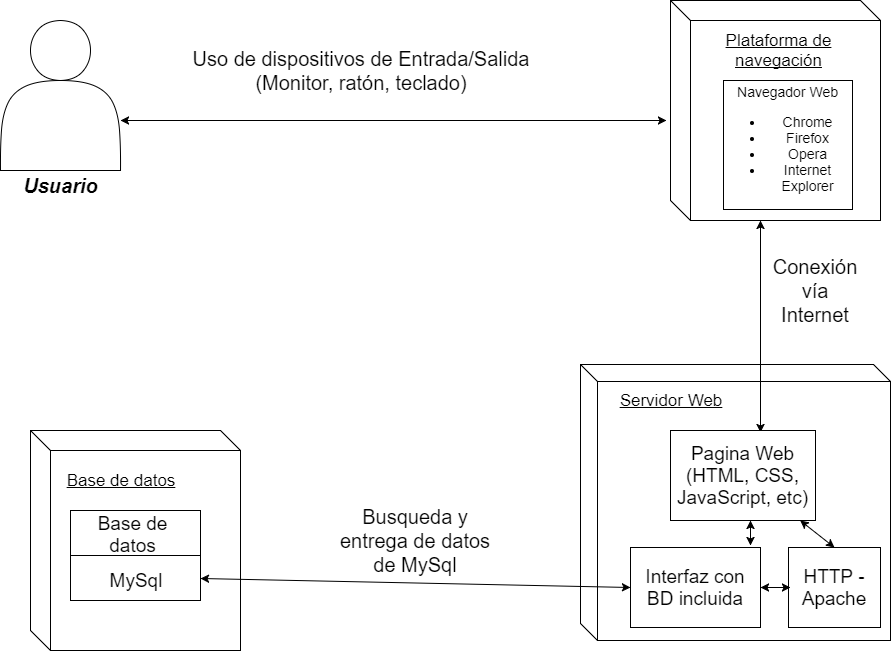

The diagram above was exported from draw.io. Its source (the exported page's mxGraphModel, read from the mxfile embedded in the PNG):
<mxGraphModel dx="1426" dy="745" grid="1" gridSize="10" guides="1" tooltips="1" connect="1" arrows="1" fold="1" page="1" pageScale="1" pageWidth="1169" pageHeight="827" background="#ffffff" math="0" shadow="0">
  <root>
    <mxCell id="0" />
    <mxCell id="1" parent="0" />
    <mxCell id="74195d1c61f4e87f-6" value="" style="shape=cube;whiteSpace=wrap;html=1;boundedLbl=1;rounded=0;strokeWidth=1;" parent="1" vertex="1">
      <mxGeometry x="120" y="480" width="210" height="220" as="geometry" />
    </mxCell>
    <mxCell id="74195d1c61f4e87f-7" value="Base de datos" style="text;html=1;strokeColor=none;fillColor=none;align=center;verticalAlign=middle;whiteSpace=wrap;rounded=0;fontSize=17;fontStyle=4" parent="1" vertex="1">
      <mxGeometry x="150" y="510" width="120" height="40" as="geometry" />
    </mxCell>
    <mxCell id="74195d1c61f4e87f-13" style="edgeStyle=orthogonalEdgeStyle;rounded=0;html=1;exitX=0.75;exitY=1;entryX=0.75;entryY=1;jettySize=auto;orthogonalLoop=1;fontSize=19;" parent="1" edge="1">
      <mxGeometry relative="1" as="geometry">
        <mxPoint x="265.66666666666674" y="630.3333333333333" as="sourcePoint" />
        <mxPoint x="265.66666666666674" y="630.3333333333333" as="targetPoint" />
      </mxGeometry>
    </mxCell>
    <mxCell id="74195d1c61f4e87f-15" value="" style="shape=cube;whiteSpace=wrap;html=1;boundedLbl=1;rounded=0;strokeWidth=1;size=17;" parent="1" vertex="1">
      <mxGeometry x="670" y="414" width="310" height="276" as="geometry" />
    </mxCell>
    <mxCell id="74195d1c61f4e87f-18" value="" style="shape=actor;whiteSpace=wrap;html=1;rounded=0;strokeWidth=1;fontSize=19;" parent="1" vertex="1">
      <mxGeometry x="90" y="70" width="120" height="150" as="geometry" />
    </mxCell>
    <mxCell id="74195d1c61f4e87f-19" value="" style="rounded=0;whiteSpace=wrap;html=1;strokeWidth=1;fontSize=19;" parent="1" vertex="1">
      <mxGeometry x="160" y="560" width="130" height="90" as="geometry" />
    </mxCell>
    <mxCell id="74195d1c61f4e87f-21" value="" style="endArrow=none;html=1;fontSize=19;entryX=1;entryY=0.5;exitX=0;exitY=0.5;" parent="1" source="74195d1c61f4e87f-19" target="74195d1c61f4e87f-19" edge="1">
      <mxGeometry width="50" height="50" relative="1" as="geometry">
        <mxPoint x="200" y="640" as="sourcePoint" />
        <mxPoint x="250" y="590" as="targetPoint" />
      </mxGeometry>
    </mxCell>
    <mxCell id="74195d1c61f4e87f-23" value="Base de datos" style="text;html=1;strokeColor=none;fillColor=none;align=center;verticalAlign=middle;whiteSpace=wrap;rounded=0;fontSize=19;" parent="1" vertex="1">
      <mxGeometry x="185" y="574" width="75" height="20" as="geometry" />
    </mxCell>
    <mxCell id="74195d1c61f4e87f-24" value="MySql" style="text;html=1;strokeColor=none;fillColor=none;align=center;verticalAlign=middle;whiteSpace=wrap;rounded=0;fontSize=19;direction=south;" parent="1" vertex="1">
      <mxGeometry x="210" y="610" width="30" height="40" as="geometry" />
    </mxCell>
    <mxCell id="74195d1c61f4e87f-26" value="Servidor Web" style="text;html=1;strokeColor=none;fillColor=none;align=center;verticalAlign=middle;whiteSpace=wrap;rounded=0;fontSize=17;fontStyle=4" parent="1" vertex="1">
      <mxGeometry x="700" y="440" width="120" height="20" as="geometry" />
    </mxCell>
    <mxCell id="74195d1c61f4e87f-27" value="Interfaz con BD incluida" style="rounded=0;whiteSpace=wrap;html=1;strokeWidth=1;fontSize=19;" parent="1" vertex="1">
      <mxGeometry x="720" y="597" width="130" height="80" as="geometry" />
    </mxCell>
    <mxCell id="2" value="Busqueda y entrega de datos de MySql" style="text;html=1;strokeColor=none;fillColor=none;align=center;verticalAlign=middle;whiteSpace=wrap;rounded=0;fontSize=20;rotation=0;" parent="1" vertex="1">
      <mxGeometry x="425" y="577" width="160" height="26" as="geometry" />
    </mxCell>
    <mxCell id="3" value="" style="shape=cube;whiteSpace=wrap;html=1;boundedLbl=1;rounded=0;strokeWidth=1;" parent="1" vertex="1">
      <mxGeometry x="760" y="50" width="210" height="220" as="geometry" />
    </mxCell>
    <mxCell id="5" value="Conexión vía Internet" style="text;html=1;strokeColor=none;fillColor=none;align=center;verticalAlign=middle;whiteSpace=wrap;rounded=0;fontSize=20;" parent="1" vertex="1">
      <mxGeometry x="885" y="330" width="40" height="20" as="geometry" />
    </mxCell>
    <mxCell id="9" value="" style="endArrow=classic;startArrow=classic;html=1;fontSize=20;entryX=0;entryY=0.5;exitX=1;exitY=0.75;" parent="1" source="74195d1c61f4e87f-19" target="74195d1c61f4e87f-27" edge="1">
      <mxGeometry width="50" height="50" relative="1" as="geometry">
        <mxPoint x="330" y="630" as="sourcePoint" />
        <mxPoint x="380" y="580" as="targetPoint" />
      </mxGeometry>
    </mxCell>
    <mxCell id="10" value="" style="endArrow=classic;startArrow=classic;html=1;fontSize=20;entryX=0.621;entryY=0.022;entryPerimeter=0;" parent="1" target="17" edge="1">
      <mxGeometry width="50" height="50" relative="1" as="geometry">
        <mxPoint x="850" y="270" as="sourcePoint" />
        <mxPoint x="850" y="420" as="targetPoint" />
      </mxGeometry>
    </mxCell>
    <mxCell id="12" value="" style="endArrow=classic;startArrow=classic;html=1;fontSize=20;" parent="1" edge="1">
      <mxGeometry width="50" height="50" relative="1" as="geometry">
        <mxPoint x="210" y="170" as="sourcePoint" />
        <mxPoint x="756" y="170" as="targetPoint" />
      </mxGeometry>
    </mxCell>
    <mxCell id="13" value="Uso de dispositivos de Entrada/Salida&lt;div&gt;(Monitor, ratón, teclado)&lt;/div&gt;" style="text;html=1;strokeColor=none;fillColor=none;align=center;verticalAlign=middle;whiteSpace=wrap;rounded=0;fontSize=20;" parent="1" vertex="1">
      <mxGeometry x="270" y="110" width="360" height="20" as="geometry" />
    </mxCell>
    <mxCell id="14" value="Usuario" style="text;html=1;strokeColor=none;fillColor=none;align=center;verticalAlign=middle;whiteSpace=wrap;rounded=0;fontSize=20;fontStyle=3" parent="1" vertex="1">
      <mxGeometry x="120" y="220" width="60" height="30" as="geometry" />
    </mxCell>
    <mxCell id="15" style="edgeStyle=orthogonalEdgeStyle;rounded=0;html=1;exitX=1;exitY=0.75;entryX=1;entryY=0.75;jettySize=auto;orthogonalLoop=1;fontSize=20;" parent="1" source="74195d1c61f4e87f-23" target="74195d1c61f4e87f-23" edge="1">
      <mxGeometry relative="1" as="geometry" />
    </mxCell>
    <mxCell id="17" value="Pagina Web (HTML, CSS, JavaScript, etc)" style="rounded=0;whiteSpace=wrap;html=1;strokeWidth=1;fontSize=19;" parent="1" vertex="1">
      <mxGeometry x="760" y="480" width="145" height="90" as="geometry" />
    </mxCell>
    <mxCell id="18" value="" style="endArrow=classic;startArrow=classic;html=1;fontSize=20;entryX=0.552;entryY=1;entryPerimeter=0;" parent="1" target="17" edge="1">
      <mxGeometry width="50" height="50" relative="1" as="geometry">
        <mxPoint x="840" y="595" as="sourcePoint" />
        <mxPoint x="950" y="594" as="targetPoint" />
      </mxGeometry>
    </mxCell>
    <mxCell id="20" value="Plataforma de navegación" style="text;html=1;strokeColor=none;fillColor=none;align=center;verticalAlign=middle;whiteSpace=wrap;rounded=0;fontSize=17;fontStyle=4" parent="1" vertex="1">
      <mxGeometry x="785" y="90" width="167" height="20" as="geometry" />
    </mxCell>
    <mxCell id="21" value="Navegador Web&lt;div&gt;&lt;ul&gt;&lt;li&gt;Chrome&lt;/li&gt;&lt;li&gt;Firefox&lt;/li&gt;&lt;li&gt;Opera&lt;/li&gt;&lt;li&gt;Internet Explorer&lt;/li&gt;&lt;/ul&gt;&lt;/div&gt;" style="whiteSpace=wrap;html=1;aspect=fixed;rounded=0;strokeWidth=1;fontSize=14;" parent="1" vertex="1">
      <mxGeometry x="813" y="130" width="129" height="129" as="geometry" />
    </mxCell>
    <mxCell id="778324e1a782dfe5-21" value="HTTP&lt;span&gt;&amp;nbsp;- Apache&lt;/span&gt;" style="rounded=0;whiteSpace=wrap;html=1;strokeWidth=1;fontSize=19;" vertex="1" parent="1">
      <mxGeometry x="878" y="597" width="92" height="80" as="geometry" />
    </mxCell>
    <mxCell id="778324e1a782dfe5-24" value="" style="endArrow=classic;startArrow=classic;html=1;fontSize=14;exitX=0.5;exitY=0;" edge="1" parent="1" source="778324e1a782dfe5-21" target="17">
      <mxGeometry width="50" height="50" relative="1" as="geometry">
        <mxPoint x="899" y="584" as="sourcePoint" />
        <mxPoint x="949" y="534" as="targetPoint" />
      </mxGeometry>
    </mxCell>
    <mxCell id="778324e1a782dfe5-25" value="" style="endArrow=classic;startArrow=classic;html=1;fontSize=14;exitX=1;exitY=0.5;entryX=0.022;entryY=0.5;entryPerimeter=0;" edge="1" parent="1" source="74195d1c61f4e87f-27" target="778324e1a782dfe5-21">
      <mxGeometry width="50" height="50" relative="1" as="geometry">
        <mxPoint x="835" y="647" as="sourcePoint" />
        <mxPoint x="885" y="627" as="targetPoint" />
      </mxGeometry>
    </mxCell>
  </root>
</mxGraphModel>